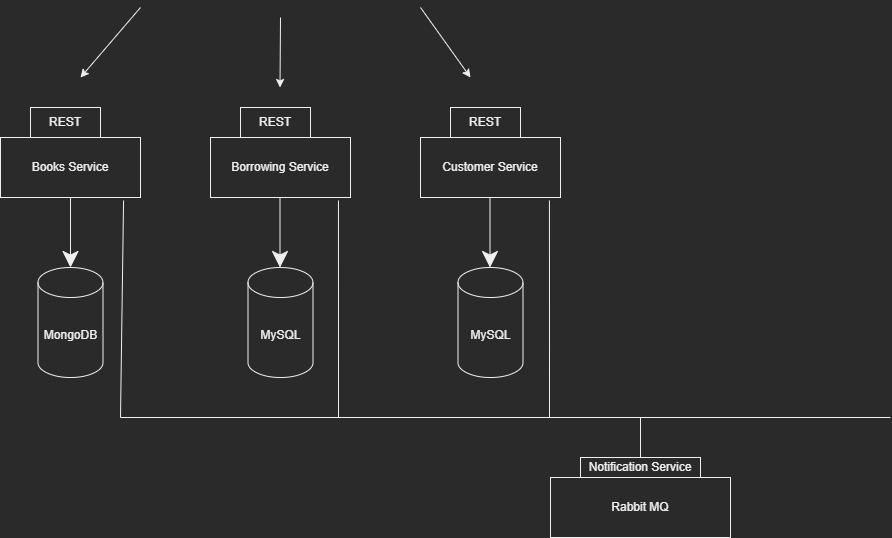

The diagram above was exported from draw.io. Its source (the exported page's mxGraphModel, read from the mxfile embedded in the PNG):
<mxGraphModel dx="1886" dy="984" grid="1" gridSize="10" guides="1" tooltips="1" connect="1" arrows="1" fold="1" page="1" pageScale="1" pageWidth="850" pageHeight="1100" math="0" shadow="0">
  <root>
    <mxCell id="0" />
    <mxCell id="1" parent="0" />
    <mxCell id="qT6abT6H6XAcZetoOwx2-1" value="" style="endArrow=classic;html=1;rounded=0;" parent="1" edge="1">
      <mxGeometry width="50" height="50" relative="1" as="geometry">
        <mxPoint x="240" y="210" as="sourcePoint" />
        <mxPoint x="180" y="280" as="targetPoint" />
      </mxGeometry>
    </mxCell>
    <mxCell id="lG2esIFgsPfzx7NO-sco-1" value="Books Service" style="rounded=0;whiteSpace=wrap;html=1;hachureGap=4;" vertex="1" parent="1">
      <mxGeometry x="100" y="340" width="140" height="60" as="geometry" />
    </mxCell>
    <mxCell id="lG2esIFgsPfzx7NO-sco-2" value="REST" style="rounded=0;whiteSpace=wrap;html=1;hachureGap=4;" vertex="1" parent="1">
      <mxGeometry x="130" y="310" width="70" height="30" as="geometry" />
    </mxCell>
    <mxCell id="lG2esIFgsPfzx7NO-sco-3" value="Borrowing Service" style="rounded=0;whiteSpace=wrap;html=1;hachureGap=4;" vertex="1" parent="1">
      <mxGeometry x="310" y="340" width="140" height="60" as="geometry" />
    </mxCell>
    <mxCell id="lG2esIFgsPfzx7NO-sco-4" value="REST" style="rounded=0;whiteSpace=wrap;html=1;hachureGap=4;" vertex="1" parent="1">
      <mxGeometry x="340" y="310" width="70" height="30" as="geometry" />
    </mxCell>
    <mxCell id="lG2esIFgsPfzx7NO-sco-5" value="Customer Service" style="rounded=0;whiteSpace=wrap;html=1;hachureGap=4;" vertex="1" parent="1">
      <mxGeometry x="520" y="340" width="140" height="60" as="geometry" />
    </mxCell>
    <mxCell id="lG2esIFgsPfzx7NO-sco-6" value="REST" style="rounded=0;whiteSpace=wrap;html=1;hachureGap=4;" vertex="1" parent="1">
      <mxGeometry x="550" y="310" width="70" height="30" as="geometry" />
    </mxCell>
    <mxCell id="lG2esIFgsPfzx7NO-sco-7" value="" style="endArrow=classic;html=1;rounded=0;" edge="1" parent="1">
      <mxGeometry width="50" height="50" relative="1" as="geometry">
        <mxPoint x="380" y="220" as="sourcePoint" />
        <mxPoint x="379.5" y="290" as="targetPoint" />
      </mxGeometry>
    </mxCell>
    <mxCell id="lG2esIFgsPfzx7NO-sco-8" value="" style="endArrow=classic;html=1;rounded=0;" edge="1" parent="1">
      <mxGeometry width="50" height="50" relative="1" as="geometry">
        <mxPoint x="520" y="210" as="sourcePoint" />
        <mxPoint x="570" y="280" as="targetPoint" />
      </mxGeometry>
    </mxCell>
    <mxCell id="lG2esIFgsPfzx7NO-sco-31" value="MongoDB" style="shape=cylinder3;whiteSpace=wrap;html=1;boundedLbl=1;backgroundOutline=1;size=15;hachureGap=4;" vertex="1" parent="1">
      <mxGeometry x="137.5" y="470" width="65" height="110" as="geometry" />
    </mxCell>
    <mxCell id="lG2esIFgsPfzx7NO-sco-32" value="MySQL" style="shape=cylinder3;whiteSpace=wrap;html=1;boundedLbl=1;backgroundOutline=1;size=15;hachureGap=4;" vertex="1" parent="1">
      <mxGeometry x="347.5" y="470" width="65" height="110" as="geometry" />
    </mxCell>
    <mxCell id="lG2esIFgsPfzx7NO-sco-33" value="MySQL" style="shape=cylinder3;whiteSpace=wrap;html=1;boundedLbl=1;backgroundOutline=1;size=15;hachureGap=4;" vertex="1" parent="1">
      <mxGeometry x="557.5" y="470" width="65" height="110" as="geometry" />
    </mxCell>
    <mxCell id="lG2esIFgsPfzx7NO-sco-34" value="" style="endArrow=classic;html=1;rounded=0;startSize=14;endSize=14;sourcePerimeterSpacing=8;targetPerimeterSpacing=8;curved=1;exitX=0.5;exitY=1;exitDx=0;exitDy=0;entryX=0.5;entryY=0;entryDx=0;entryDy=0;entryPerimeter=0;" edge="1" parent="1" source="lG2esIFgsPfzx7NO-sco-1" target="lG2esIFgsPfzx7NO-sco-31">
      <mxGeometry width="50" height="50" relative="1" as="geometry">
        <mxPoint x="560" y="430" as="sourcePoint" />
        <mxPoint x="610" y="380" as="targetPoint" />
      </mxGeometry>
    </mxCell>
    <mxCell id="lG2esIFgsPfzx7NO-sco-35" value="" style="endArrow=classic;html=1;rounded=0;startSize=14;endSize=14;sourcePerimeterSpacing=8;targetPerimeterSpacing=8;curved=1;exitX=0.5;exitY=1;exitDx=0;exitDy=0;entryX=0.5;entryY=0;entryDx=0;entryDy=0;entryPerimeter=0;" edge="1" parent="1">
      <mxGeometry width="50" height="50" relative="1" as="geometry">
        <mxPoint x="379.5" y="400" as="sourcePoint" />
        <mxPoint x="379.5" y="470" as="targetPoint" />
      </mxGeometry>
    </mxCell>
    <mxCell id="lG2esIFgsPfzx7NO-sco-36" value="" style="endArrow=classic;html=1;rounded=0;startSize=14;endSize=14;sourcePerimeterSpacing=8;targetPerimeterSpacing=8;curved=1;exitX=0.5;exitY=1;exitDx=0;exitDy=0;entryX=0.5;entryY=0;entryDx=0;entryDy=0;entryPerimeter=0;" edge="1" parent="1">
      <mxGeometry width="50" height="50" relative="1" as="geometry">
        <mxPoint x="589.5" y="400" as="sourcePoint" />
        <mxPoint x="589.5" y="470" as="targetPoint" />
      </mxGeometry>
    </mxCell>
    <mxCell id="lG2esIFgsPfzx7NO-sco-39" value="" style="endArrow=none;html=1;rounded=0;startSize=14;endSize=14;sourcePerimeterSpacing=8;targetPerimeterSpacing=8;curved=1;exitX=0.879;exitY=1.05;exitDx=0;exitDy=0;exitPerimeter=0;" edge="1" parent="1" source="lG2esIFgsPfzx7NO-sco-1">
      <mxGeometry width="50" height="50" relative="1" as="geometry">
        <mxPoint x="560" y="430" as="sourcePoint" />
        <mxPoint x="220" y="620" as="targetPoint" />
      </mxGeometry>
    </mxCell>
    <mxCell id="lG2esIFgsPfzx7NO-sco-40" value="" style="endArrow=none;html=1;rounded=0;startSize=14;endSize=14;sourcePerimeterSpacing=8;targetPerimeterSpacing=8;curved=1;exitX=0.914;exitY=1.05;exitDx=0;exitDy=0;exitPerimeter=0;" edge="1" parent="1" source="lG2esIFgsPfzx7NO-sco-3">
      <mxGeometry width="50" height="50" relative="1" as="geometry">
        <mxPoint x="560" y="430" as="sourcePoint" />
        <mxPoint x="438" y="620" as="targetPoint" />
      </mxGeometry>
    </mxCell>
    <mxCell id="lG2esIFgsPfzx7NO-sco-41" value="" style="endArrow=none;html=1;rounded=0;startSize=14;endSize=14;sourcePerimeterSpacing=8;targetPerimeterSpacing=8;curved=1;exitX=0.921;exitY=1.05;exitDx=0;exitDy=0;exitPerimeter=0;" edge="1" parent="1" source="lG2esIFgsPfzx7NO-sco-5">
      <mxGeometry width="50" height="50" relative="1" as="geometry">
        <mxPoint x="560" y="430" as="sourcePoint" />
        <mxPoint x="649" y="620" as="targetPoint" />
      </mxGeometry>
    </mxCell>
    <mxCell id="lG2esIFgsPfzx7NO-sco-43" value="" style="endArrow=none;html=1;rounded=0;startSize=14;endSize=14;sourcePerimeterSpacing=8;targetPerimeterSpacing=8;curved=1;" edge="1" parent="1">
      <mxGeometry width="50" height="50" relative="1" as="geometry">
        <mxPoint x="220" y="620" as="sourcePoint" />
        <mxPoint x="990" y="620" as="targetPoint" />
      </mxGeometry>
    </mxCell>
    <mxCell id="lG2esIFgsPfzx7NO-sco-44" value="Notification Service" style="rounded=0;whiteSpace=wrap;html=1;hachureGap=4;" vertex="1" parent="1">
      <mxGeometry x="680" y="660" width="120" height="20" as="geometry" />
    </mxCell>
    <mxCell id="lG2esIFgsPfzx7NO-sco-45" value="Rabbit MQ" style="rounded=0;whiteSpace=wrap;html=1;hachureGap=4;" vertex="1" parent="1">
      <mxGeometry x="650" y="680" width="180" height="60" as="geometry" />
    </mxCell>
    <mxCell id="lG2esIFgsPfzx7NO-sco-46" value="" style="endArrow=none;html=1;rounded=0;startSize=14;endSize=14;sourcePerimeterSpacing=8;targetPerimeterSpacing=8;curved=1;exitX=0.5;exitY=0;exitDx=0;exitDy=0;" edge="1" parent="1" source="lG2esIFgsPfzx7NO-sco-44">
      <mxGeometry width="50" height="50" relative="1" as="geometry">
        <mxPoint x="680" y="710" as="sourcePoint" />
        <mxPoint x="740" y="620" as="targetPoint" />
      </mxGeometry>
    </mxCell>
  </root>
</mxGraphModel>